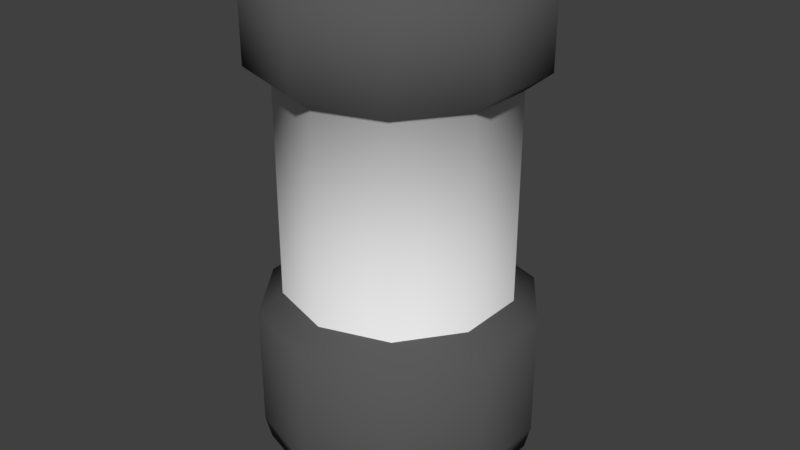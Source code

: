 # Source: Prop_1.blend  (saved by Blender 2.79.0; exported with 4.5.12 LTS)
import bpy
from mathutils import Matrix  # noqa: F401  (used for matrix-valued properties, if any)

bpy.ops.wm.read_factory_settings(use_empty=True)
scene = bpy.context.scene
scene.name = 'Scene'

# ---- collections
col_collection_1 = bpy.data.collections.new('Collection 1'); scene.collection.children.link(col_collection_1)

# ---- materials (node trees are filled in below, after node groups)
mat_material_001 = bpy.data.materials.new('Material.001')
mat_material_001.alpha_threshold = 0.0
mat_material_001.use_transparent_shadow = False
mat_material_001.roughness = 0.5
mat_material_002 = bpy.data.materials.new('Material.002')
mat_material_002.alpha_threshold = 0.0
mat_material_002.use_transparent_shadow = False
mat_material_002.diffuse_color = (0.1025, 0.1025, 0.1025, 1.0)
mat_material_002.roughness = 0.5

# ---- material node trees

# ---- world
world_world = bpy.data.worlds.new('World'); scene.world = world_world
world_world.color = (0.05088, 0.05088, 0.05088)
world_world.use_sun_shadow = False
world_world.sun_shadow_jitter_overblur = 0.0
world_world.cycles.sampling_method = 'MANUAL'

# ---- meshes
me_circle = bpy.data.meshes.new('Circle')
me_circle.from_pydata([(0.0, 1.0, 0.0), (-0.5878, 0.809, 0.0), (-0.9511, 0.309, 0.0), (-0.9511, -0.309, 0.0), (-0.5878, -0.809, 0.0), (8.742e-08, -1.0, 0.0), (0.5878, -0.809, 0.0), (0.9511, -0.309, 0.0), (0.9511, 0.309, 0.0), (0.5878, 0.809, 0.0), (0.0, 1.0, 0.3517), (-0.5878, 0.809, 0.3517), (-0.9511, 0.309, 0.3517), (-0.9511, -0.309, 0.3517), (-0.5878, -0.809, 0.3517), (8.742e-08, -1.0, 0.3517), (0.5878, -0.809, 0.3517), (0.9511, -0.309, 0.3517), (0.9511, 0.309, 0.3517), (0.5878, 0.809, 0.3517), (6.569e-09, 1.22, 0.3517), (-0.7173, 0.9873, 0.3517), (-1.161, 0.3771, 0.3517), (-1.161, -0.3771, 0.3517), (-0.7173, -0.9873, 0.3517), (1.133e-07, -1.22, 0.3517), (0.7173, -0.9873, 0.3517), (1.161, -0.3771, 0.3517), (1.161, 0.3771, 0.3517), (0.7173, 0.9873, 0.3517), (7.366e-09, 1.273, 0.5681), (-0.7483, 1.03, 0.5681), (-1.211, 0.3934, 0.5681), (-1.211, -0.3934, 0.5681), (-0.7483, -1.03, 0.5681), (1.187e-07, -1.273, 0.5681), (0.7483, -1.03, 0.5681), (1.211, -0.3934, 0.5681), (1.211, 0.3934, 0.5681), (0.7483, 1.03, 0.5681), (7.366e-09, 1.273, 1.69), (-0.7483, 1.03, 1.69), (-1.211, 0.3934, 1.69), (-1.211, -0.3934, 1.69), (-0.7483, -1.03, 1.69), (1.187e-07, -1.273, 1.69), (0.7483, -1.03, 1.69), (1.211, -0.3934, 1.69), (1.211, 0.3934, 1.69), (0.7483, 1.03, 1.69), (6.202e-09, 1.051, 1.863), (-0.6176, 0.85, 1.863), (-0.9992, 0.3247, 1.863), (-0.9992, -0.3247, 1.863), (-0.6175, -0.85, 1.863), (9.805e-08, -1.051, 1.863), (0.6176, -0.85, 1.863), (0.9992, -0.3247, 1.863), (0.9992, 0.3247, 1.863), (0.6175, 0.85, 1.863), (6.202e-09, 1.051, 3.768), (-0.6176, 0.85, 3.768), (-0.9992, 0.3247, 3.768), (-0.9992, -0.3247, 3.768), (-0.6175, -0.85, 3.768), (9.805e-08, -1.051, 3.768), (0.6176, -0.85, 3.768), (0.9992, -0.3247, 3.768), (0.9992, 0.3247, 3.768), (0.6175, 0.85, 3.768), (7.501e-09, 1.271, 3.941), (-0.747, 1.028, 3.941), (-1.209, 0.3927, 3.941), (-1.209, -0.3927, 3.941), (-0.747, -1.028, 3.941), (1.186e-07, -1.271, 3.941), (0.747, -1.028, 3.941), (1.209, -0.3927, 3.941), (1.209, 0.3927, 3.941), (0.747, 1.028, 3.941), (7.501e-09, 1.271, 4.742), (-0.747, 1.028, 4.742), (-1.209, 0.3927, 4.742), (-1.209, -0.3927, 4.742), (-0.747, -1.028, 4.742), (1.186e-07, -1.271, 4.742), (0.747, -1.028, 4.742), (1.209, -0.3927, 4.742), (1.209, 0.3927, 4.742), (0.747, 1.028, 4.742), (8.043e-09, 1.142, 4.783), (-0.6715, 0.9242, 4.783), (-1.086, 0.353, 4.783), (-1.086, -0.353, 4.783), (-0.6715, -0.9242, 4.783), (1.079e-07, -1.142, 4.783), (0.6715, -0.9242, 4.783), (1.086, -0.353, 4.783), (1.086, 0.353, 4.783), (0.6715, 0.9242, 4.783), (1.23e-08, 0.6486, 4.783), (-0.3812, 0.5247, 4.783), (-0.6169, 0.2004, 4.783), (-0.6169, -0.2004, 4.783), (-0.3812, -0.5247, 4.783), (6.9e-08, -0.6486, 4.783), (0.3812, -0.5247, 4.783), (0.6169, -0.2004, 4.783), (0.6169, 0.2004, 4.783), (0.3812, 0.5247, 4.783), (1.23e-08, 0.6486, 4.714), (-0.3812, 0.5247, 4.714), (-0.6169, 0.2004, 4.714), (-0.6169, -0.2004, 4.714), (-0.3812, -0.5247, 4.714), (6.9e-08, -0.6486, 4.714), (0.3812, -0.5247, 4.714), (0.6169, -0.2004, 4.714), (0.6169, 0.2004, 4.714), (0.3812, 0.5247, 4.714), (6.172e-09, 0.9214, 1.719), (-0.5416, 0.7454, 1.719), (-0.8763, 0.2847, 1.719), (-0.8763, -0.2847, 1.719), (-0.5416, -0.7454, 1.719), (8.672e-08, -0.9214, 1.719), (0.5416, -0.7454, 1.719), (0.8763, -0.2847, 1.719), (0.8763, 0.2847, 1.719), (0.5416, 0.7454, 1.719), (6.172e-09, 0.9214, 3.912), (-0.5416, 0.7454, 3.912), (-0.8763, 0.2847, 3.912), (-0.8763, -0.2847, 3.912), (-0.5416, -0.7454, 3.912), (8.672e-08, -0.9214, 3.912), (0.5416, -0.7454, 3.912), (0.8763, -0.2847, 3.912), (0.8763, 0.2847, 3.912), (0.5416, 0.7454, 3.912), (4.313e-09, 0.3846, 1.388), (-0.2261, 0.3112, 1.388), (-0.3658, 0.1189, 1.388), (-0.3658, -0.1189, 1.388), (-0.2261, -0.3112, 1.388), (3.794e-08, -0.3846, 1.388), (0.2261, -0.3112, 1.388), (0.3658, -0.1189, 1.388), (0.3658, 0.1189, 1.388), (0.2261, 0.3112, 1.388), (4.313e-09, 0.3846, 4.243), (-0.2261, 0.3112, 4.243), (-0.3658, 0.1189, 4.243), (-0.3658, -0.1189, 4.243), (-0.2261, -0.3112, 4.243), (3.794e-08, -0.3846, 4.243), (0.2261, -0.3112, 4.243), (0.3658, -0.1189, 4.243), (0.3658, 0.1189, 4.243), (0.2261, 0.3112, 4.243), (8.735e-09, 1.062, 1.746), (-0.6242, 0.8592, 1.746), (-1.01, 0.3282, 1.746), (-1.01, -0.3282, 1.746), (-0.6242, -0.8592, 1.746), (1.016e-07, -1.062, 1.746), (0.6242, -0.8592, 1.746), (1.01, -0.3282, 1.746), (1.01, 0.3282, 1.746), (0.6242, 0.8592, 1.746)], [], [(6, 16, 15, 5), (3, 13, 12, 2), (0, 10, 19, 9), (7, 17, 16, 6), (4, 14, 13, 3), (1, 11, 10, 0), (8, 18, 17, 7), (5, 15, 14, 4), (2, 12, 11, 1), (9, 19, 18, 8), (16, 26, 25, 15), (13, 23, 22, 12), (10, 20, 29, 19), (17, 27, 26, 16), (14, 24, 23, 13), (11, 21, 20, 10), (18, 28, 27, 17), (15, 25, 24, 14), (12, 22, 21, 11), (19, 29, 28, 18), (23, 33, 32, 22), (20, 30, 39, 29), (27, 37, 36, 26), (24, 34, 33, 23), (21, 31, 30, 20), (28, 38, 37, 27), (25, 35, 34, 24), (22, 32, 31, 21), (29, 39, 38, 28), (26, 36, 35, 25), (37, 47, 46, 36), (34, 44, 43, 33), (31, 41, 40, 30), (38, 48, 47, 37), (35, 45, 44, 34), (32, 42, 41, 31), (39, 49, 48, 38), (36, 46, 45, 35), (33, 43, 42, 32), (30, 40, 49, 39), (44, 54, 53, 43), (41, 51, 50, 40), (48, 58, 57, 47), (45, 55, 54, 44), (42, 52, 51, 41), (49, 59, 58, 48), (46, 56, 55, 45), (43, 53, 52, 42), (40, 50, 59, 49), (47, 57, 56, 46), (51, 61, 60, 50), (58, 68, 67, 57), (55, 65, 64, 54), (52, 62, 61, 51), (59, 69, 68, 58), (56, 66, 65, 55), (53, 63, 62, 52), (50, 60, 69, 59), (57, 67, 66, 56), (54, 64, 63, 53), (68, 78, 77, 67), (65, 75, 74, 64), (62, 72, 71, 61), (69, 79, 78, 68), (66, 76, 75, 65), (63, 73, 72, 62), (60, 70, 79, 69), (67, 77, 76, 66), (64, 74, 73, 63), (61, 71, 70, 60), (75, 85, 84, 74), (72, 82, 81, 71), (79, 89, 88, 78), (76, 86, 85, 75), (73, 83, 82, 72), (70, 80, 89, 79), (77, 87, 86, 76), (74, 84, 83, 73), (71, 81, 80, 70), (78, 88, 87, 77), (82, 92, 91, 81), (89, 99, 98, 88), (86, 96, 95, 85), (83, 93, 92, 82), (80, 90, 99, 89), (87, 97, 96, 86), (84, 94, 93, 83), (81, 91, 90, 80), (88, 98, 97, 87), (85, 95, 94, 84), (96, 106, 105, 95), (93, 103, 102, 92), (90, 100, 109, 99), (97, 107, 106, 96), (94, 104, 103, 93), (91, 101, 100, 90), (98, 108, 107, 97), (95, 105, 104, 94), (92, 102, 101, 91), (99, 109, 108, 98), (103, 113, 112, 102), (100, 110, 119, 109), (107, 117, 116, 106), (104, 114, 113, 103), (101, 111, 110, 100), (108, 118, 117, 107), (105, 115, 114, 104), (102, 112, 111, 101), (109, 119, 118, 108), (106, 116, 115, 105), (111, 112, 113, 114, 115, 116, 117, 118, 119, 110), (121, 131, 130, 120), (128, 138, 137, 127), (125, 135, 134, 124), (122, 132, 131, 121), (129, 139, 138, 128), (126, 136, 135, 125), (123, 133, 132, 122), (120, 130, 139, 129), (127, 137, 136, 126), (124, 134, 133, 123), (141, 151, 150, 140), (148, 158, 157, 147), (145, 155, 154, 144), (142, 152, 151, 141), (149, 159, 158, 148), (146, 156, 155, 145), (143, 153, 152, 142), (140, 150, 159, 149), (147, 157, 156, 146), (144, 154, 153, 143), (161, 162, 163, 164, 165, 166, 167, 168, 169, 160)])
me_circle.polygons.foreach_set('use_smooth', [True] * 132)
me_circle.polygons.foreach_set('material_index', [1, 1, 1, 1, 1, 1, 1, 1, 1, 1, 1, 1, 1, 1, 1, 1, 1, 1, 1, 1, 1, 1, 1, 1, 1, 1, 1, 1, 1, 1, 1, 1, 1, 1, 1, 1, 1, 1, 1, 1, 1, 1, 1, 1, 1, 1, 1, 1, 1, 1, 0, 0, 0, 0, 0, 0, 0, 0, 0, 0, 1, 1, 1, 1, 1, 1, 1, 1, 1, 1, 1, 1, 1, 1, 1, 1, 1, 1, 1, 1, 1, 1, 1, 1, 1, 1, 1, 1, 1, 1, 1, 1, 1, 1, 1, 1, 1, 1, 1, 1, 1, 1, 1, 1, 1, 1, 1, 1, 1, 1, 1, 0, 0, 0, 0, 0, 0, 0, 0, 0, 0, 0, 0, 0, 0, 0, 0, 0, 0, 0, 0, 1])
_uv = me_circle.uv_layers.new(name='UVMap')
_uv.uv.foreach_set('vector', [0.3902, 0.02776, 0.3938, 0.06769, 0.4652, 0.06769, 0.4611, 0.02776, 0.606, 0.02776, 0.6121, 0.06769, 0.6895, 0.06769, 0.6807, 0.02776, 0.1149, 0.02776, 0.1105, 0.06769, 0.1819, 0.06769, 0.1823, 0.02776, 0.3201, 0.02776, 0.3231, 0.06769, 0.3938, 0.06769, 0.3902, 0.02776, 0.5329, 0.02776, 0.5377, 0.06769, 0.6121, 0.06769, 0.606, 0.02776, 0.04781, 0.02776, 0.04199, 0.06769, 0.1105, 0.06769, 0.1149, 0.02776, 0.2508, 0.02776, 0.2526, 0.06769, 0.3231, 0.06769, 0.3201, 0.02776, 0.4611, 0.02776, 0.4652, 0.06769, 0.5377, 0.06769, 0.5329, 0.02776, 0.6807, 0.02776, 0.6895, 0.06769, 0.7677, 0.06769, 0.7559, 0.02776, 0.1823, 0.02776, 0.1819, 0.06769, 0.2526, 0.06769, 0.2508, 0.02776, 0.3938, 0.06769, 0.3934, 0.08894, 0.465, 0.08894, 0.4652, 0.06769, 0.6121, 0.06769, 0.6128, 0.08894, 0.692, 0.08894, 0.6895, 0.06769, 0.1105, 0.06769, 0.106, 0.08894, 0.1794, 0.08894, 0.1819, 0.06769, 0.3231, 0.06769, 0.3224, 0.08894, 0.3934, 0.08894, 0.3938, 0.06769, 0.5377, 0.06769, 0.5378, 0.08894, 0.6128, 0.08894, 0.6121, 0.06769, 0.04199, 0.06769, 0.02937, 0.08894, 0.106, 0.08894, 0.1105, 0.06769, 0.2526, 0.06769, 0.2513, 0.08894, 0.3224, 0.08894, 0.3231, 0.06769, 0.4652, 0.06769, 0.465, 0.08894, 0.5378, 0.08894, 0.5377, 0.06769, 0.6895, 0.06769, 0.692, 0.08894, 0.7821, 0.08894, 0.7677, 0.06769, 0.1819, 0.06769, 0.1794, 0.08894, 0.2513, 0.08894, 0.2526, 0.06769, 0.6128, 0.08894, 0.6143, 0.1135, 0.6948, 0.1135, 0.692, 0.08894, 0.106, 0.08894, 0.1025, 0.1135, 0.1784, 0.1135, 0.1794, 0.08894, 0.3224, 0.08894, 0.3228, 0.1135, 0.3941, 0.1135, 0.3934, 0.08894, 0.5378, 0.08894, 0.5388, 0.1135, 0.6143, 0.1135, 0.6128, 0.08894, 0.02937, 0.08894, 0.02058, 0.1135, 0.1025, 0.1135, 0.106, 0.08894, 0.2513, 0.08894, 0.2513, 0.1135, 0.3228, 0.1135, 0.3224, 0.08894, 0.465, 0.08894, 0.4658, 0.1135, 0.5388, 0.1135, 0.5378, 0.08894, 0.692, 0.08894, 0.6948, 0.1135, 0.7883, 0.1135, 0.7821, 0.08894, 0.1794, 0.08894, 0.1784, 0.1135, 0.2513, 0.1135, 0.2513, 0.08894, 0.3934, 0.08894, 0.3941, 0.1135, 0.4658, 0.1135, 0.465, 0.08894, 0.3228, 0.1135, 0.3353, 0.2498, 0.4067, 0.2498, 0.3941, 0.1135, 0.5388, 0.1135, 0.5511, 0.2498, 0.6261, 0.2498, 0.6143, 0.1135, 0.02058, 0.1135, 0.01421, 0.2498, 0.1088, 0.2498, 0.1025, 0.1135, 0.2513, 0.1135, 0.263, 0.2498, 0.3353, 0.2498, 0.3228, 0.1135, 0.4658, 0.1135, 0.4783, 0.2498, 0.5511, 0.2498, 0.5388, 0.1135, 0.6948, 0.1135, 0.704, 0.2498, 0.7878, 0.2498, 0.7883, 0.1135, 0.1784, 0.1135, 0.1885, 0.2498, 0.263, 0.2498, 0.2513, 0.1135, 0.3941, 0.1135, 0.4067, 0.2498, 0.4783, 0.2498, 0.4658, 0.1135, 0.6143, 0.1135, 0.6261, 0.2498, 0.704, 0.2498, 0.6948, 0.1135, 0.1025, 0.1135, 0.1088, 0.2498, 0.1885, 0.2498, 0.1784, 0.1135, 0.5511, 0.2498, 0.5494, 0.2802, 0.6237, 0.2802, 0.6261, 0.2498, 0.01421, 0.2498, 0.02662, 0.2802, 0.11, 0.2802, 0.1088, 0.2498, 0.263, 0.2498, 0.2626, 0.2802, 0.3347, 0.2802, 0.3353, 0.2498, 0.4783, 0.2498, 0.4771, 0.2802, 0.5494, 0.2802, 0.5511, 0.2498, 0.704, 0.2498, 0.6997, 0.2802, 0.7746, 0.2802, 0.7878, 0.2498, 0.1885, 0.2498, 0.1883, 0.2802, 0.2626, 0.2802, 0.263, 0.2498, 0.4067, 0.2498, 0.4059, 0.2802, 0.4771, 0.2802, 0.4783, 0.2498, 0.6261, 0.2498, 0.6237, 0.2802, 0.6997, 0.2802, 0.704, 0.2498, 0.1088, 0.2498, 0.11, 0.2802, 0.1883, 0.2802, 0.1885, 0.2498, 0.3353, 0.2498, 0.3347, 0.2802, 0.4059, 0.2802, 0.4067, 0.2498, 0.02662, 0.2802, 0.05576, 0.5053, 0.1328, 0.5053, 0.11, 0.2802, 0.2626, 0.2802, 0.2751, 0.5053, 0.3411, 0.5053, 0.3347, 0.2802, 0.4771, 0.2802, 0.468, 0.5053, 0.5311, 0.5053, 0.5494, 0.2802, 0.6997, 0.2802, 0.6644, 0.5053, 0.7419, 0.5053, 0.7746, 0.2802, 0.1883, 0.2802, 0.2059, 0.5053, 0.2751, 0.5053, 0.2626, 0.2802, 0.4059, 0.2802, 0.405, 0.5053, 0.468, 0.5053, 0.4771, 0.2802, 0.6237, 0.2802, 0.5956, 0.5053, 0.6644, 0.5053, 0.6997, 0.2802, 0.11, 0.2802, 0.1328, 0.5053, 0.2059, 0.5053, 0.1883, 0.2802, 0.3347, 0.2802, 0.3411, 0.5053, 0.405, 0.5053, 0.4059, 0.2802, 0.5494, 0.2802, 0.5311, 0.5053, 0.5956, 0.5053, 0.6237, 0.2802, 0.2751, 0.5053, 0.2766, 0.5366, 0.3409, 0.5366, 0.3411, 0.5053, 0.468, 0.5053, 0.4644, 0.5366, 0.5254, 0.5366, 0.5311, 0.5053, 0.6644, 0.5053, 0.6542, 0.5366, 0.7388, 0.5366, 0.7419, 0.5053, 0.2059, 0.5053, 0.2091, 0.5366, 0.2766, 0.5366, 0.2751, 0.5053, 0.405, 0.5053, 0.4032, 0.5366, 0.4644, 0.5366, 0.468, 0.5053, 0.5956, 0.5053, 0.5877, 0.5366, 0.6542, 0.5366, 0.6644, 0.5053, 0.1328, 0.5053, 0.1359, 0.5366, 0.2091, 0.5366, 0.2059, 0.5053, 0.3411, 0.5053, 0.3409, 0.5366, 0.4032, 0.5366, 0.405, 0.5053, 0.5311, 0.5053, 0.5254, 0.5366, 0.5877, 0.5366, 0.5956, 0.5053, 0.05576, 0.5053, 0.0504, 0.5366, 0.1359, 0.5366, 0.1328, 0.5053, 0.4644, 0.5366, 0.4598, 0.6093, 0.5151, 0.6093, 0.5254, 0.5366, 0.6542, 0.5366, 0.6256, 0.6093, 0.6813, 0.6093, 0.7388, 0.5366, 0.2091, 0.5366, 0.226, 0.6093, 0.2877, 0.6093, 0.2766, 0.5366, 0.4032, 0.5366, 0.4038, 0.6093, 0.4598, 0.6093, 0.4644, 0.5366, 0.5877, 0.5366, 0.5702, 0.6093, 0.6256, 0.6093, 0.6542, 0.5366, 0.1359, 0.5366, 0.1584, 0.6093, 0.226, 0.6093, 0.2091, 0.5366, 0.3409, 0.5366, 0.3466, 0.6093, 0.4038, 0.6093, 0.4032, 0.5366, 0.5254, 0.5366, 0.5151, 0.6093, 0.5702, 0.6093, 0.5877, 0.5366, 0.0504, 0.5366, 0.0755, 0.6093, 0.1584, 0.6093, 0.1359, 0.5366, 0.2766, 0.5366, 0.2877, 0.6093, 0.3466, 0.6093, 0.3409, 0.5366, 0.6256, 0.6093, 0.619, 0.6178, 0.6693, 0.6178, 0.6813, 0.6093, 0.226, 0.6093, 0.2288, 0.6178, 0.2892, 0.6178, 0.2877, 0.6093, 0.4038, 0.6093, 0.4034, 0.6178, 0.4584, 0.6178, 0.4598, 0.6093, 0.5702, 0.6093, 0.566, 0.6178, 0.619, 0.6178, 0.6256, 0.6093, 0.1584, 0.6093, 0.1639, 0.6178, 0.2288, 0.6178, 0.226, 0.6093, 0.3466, 0.6093, 0.3471, 0.6178, 0.4034, 0.6178, 0.4038, 0.6093, 0.5151, 0.6093, 0.5125, 0.6178, 0.566, 0.6178, 0.5702, 0.6093, 0.0755, 0.6093, 0.08878, 0.6178, 0.1639, 0.6178, 0.1584, 0.6093, 0.2877, 0.6093, 0.2892, 0.6178, 0.3471, 0.6178, 0.3466, 0.6093, 0.4598, 0.6093, 0.4584, 0.6178, 0.5125, 0.6178, 0.5151, 0.6093, 0.4034, 0.6178, 0.3967, 0.6559, 0.4468, 0.6559, 0.4584, 0.6178, 0.566, 0.6178, 0.542, 0.6559, 0.5858, 0.6559, 0.619, 0.6178, 0.1639, 0.6178, 0.1888, 0.6559, 0.2406, 0.6559, 0.2288, 0.6178, 0.3471, 0.6178, 0.3455, 0.6559, 0.3967, 0.6559, 0.4034, 0.6178, 0.5125, 0.6178, 0.4953, 0.6559, 0.542, 0.6559, 0.566, 0.6178, 0.08878, 0.6178, 0.1433, 0.6559, 0.1888, 0.6559, 0.1639, 0.6178, 0.2892, 0.6178, 0.2933, 0.6559, 0.3455, 0.6559, 0.3471, 0.6178, 0.4584, 0.6178, 0.4468, 0.6559, 0.4953, 0.6559, 0.5125, 0.6178, 0.619, 0.6178, 0.5858, 0.6559, 0.6221, 0.6559, 0.6693, 0.6178, 0.2288, 0.6178, 0.2406, 0.6559, 0.2933, 0.6559, 0.2892, 0.6178, 0.542, 0.6559, 0.539, 0.663, 0.5811, 0.663, 0.5858, 0.6559, 0.1888, 0.6559, 0.1931, 0.663, 0.2435, 0.663, 0.2406, 0.6559, 0.3455, 0.6559, 0.3463, 0.663, 0.3967, 0.663, 0.3967, 0.6559, 0.4953, 0.6559, 0.4936, 0.663, 0.539, 0.663, 0.542, 0.6559, 0.1433, 0.6559, 0.148, 0.663, 0.1931, 0.663, 0.1888, 0.6559, 0.2933, 0.6559, 0.2951, 0.663, 0.3463, 0.663, 0.3455, 0.6559, 0.4468, 0.6559, 0.4459, 0.663, 0.4936, 0.663, 0.4953, 0.6559, 0.5858, 0.6559, 0.5811, 0.663, 0.6168, 0.663, 0.6221, 0.6559, 0.2406, 0.6559, 0.2435, 0.663, 0.2951, 0.663, 0.2933, 0.6559, 0.3967, 0.6559, 0.3967, 0.663, 0.4459, 0.663, 0.4468, 0.6559, 0.8789, 0.0001518, 0.837, 0.0001518, 0.8031, 0.02478, 0.7901, 0.06463, 0.8031, 0.1045, 0.837, 0.1291, 0.8789, 0.1291, 0.9128, 0.1045, 0.9257, 0.06463, 0.9128, 0.02478, 0.0001518, 0.7014, 0.0001522, 0.9307, 0.05967, 0.9307, 0.05967, 0.7014, 0.1787, 0.7014, 0.1787, 0.9307, 0.2382, 0.9307, 0.2382, 0.7014, 0.3573, 0.7014, 0.3573, 0.9307, 0.4168, 0.9307, 0.4168, 0.7014, 0.5359, 0.7014, 0.5359, 0.9307, 0.5954, 0.9307, 0.5954, 0.7014, 0.1192, 0.7014, 0.1192, 0.9307, 0.1787, 0.9307, 0.1787, 0.7014, 0.2978, 0.7014, 0.2978, 0.9307, 0.3573, 0.9307, 0.3573, 0.7014, 0.4763, 0.7014, 0.4763, 0.9307, 0.5359, 0.9307, 0.5359, 0.7014, 0.05967, 0.7014, 0.05967, 0.9307, 0.1192, 0.9307, 0.1192, 0.7014, 0.2382, 0.7014, 0.2382, 0.9307, 0.2978, 0.9307, 0.2978, 0.7014, 0.4168, 0.7014, 0.4168, 0.9307, 0.4763, 0.9307, 0.4763, 0.7014, 0.5957, 0.7014, 0.5957, 0.9998, 0.6205, 0.9998, 0.6205, 0.7014, 0.6702, 0.7014, 0.6702, 0.9998, 0.6951, 0.9998, 0.6951, 0.7014, 0.7448, 0.7014, 0.7448, 0.9998, 0.7696, 0.9998, 0.7696, 0.7014, 0.8193, 0.7014, 0.8193, 0.9998, 0.8442, 0.9998, 0.8442, 0.7014, 0.6454, 0.7014, 0.6454, 0.9998, 0.6702, 0.9998, 0.6702, 0.7014, 0.7199, 0.7014, 0.7199, 0.9998, 0.7448, 0.9998, 0.7448, 0.7014, 0.7945, 0.7014, 0.7945, 0.9998, 0.8193, 0.9998, 0.8193, 0.7014, 0.6205, 0.7014, 0.6205, 0.9998, 0.6454, 0.9998, 0.6454, 0.7014, 0.6951, 0.7014, 0.6951, 0.9998, 0.7199, 0.9998, 0.7199, 0.7014, 0.7696, 0.7014, 0.7696, 0.9998, 0.7945, 0.9998, 0.7945, 0.7014, 0.8789, 0.0001518, 0.837, 0.0001518, 0.8031, 0.02478, 0.7901, 0.06463, 0.8031, 0.1045, 0.837, 0.1291, 0.8789, 0.1291, 0.9128, 0.1045, 0.9257, 0.06463, 0.9128, 0.02478])
me_circle.materials.append(mat_material_001)
me_circle.materials.append(mat_material_002)
me_circle.use_remesh_preserve_volume = False
me_circle.use_remesh_preserve_attributes = False
me_circle.use_mirror_vertex_groups = False
me_circle.update()

# ---- objects
ob_circle = bpy.data.objects.new('Circle', me_circle)

# ---- transforms, parenting, visibility, modifiers, constraints
ob_circle.location = (0.0, 0.0, 0.0)
ob_circle.lineart.crease_threshold = 0.0

# ---- collection membership
col_collection_1.objects.link(ob_circle)

# ---- scene / render settings (as saved in the file)
scene.frame_start = 1; scene.frame_end = 250; scene.frame_set(1)
scene.render.engine = 'BLENDER_EEVEE_NEXT'
scene.render.resolution_percentage = 50
scene.render.dither_intensity = 0.0
scene.cycles.use_denoising = False
scene.cycles.samples = 128
scene.cycles.sampling_pattern = 'TABULATED_SOBOL'
scene.cycles.use_adaptive_sampling = False
scene.cycles.use_light_tree = False
scene.cycles.blur_glossy = 0.0
scene.cycles.sample_clamp_indirect = 0.0
scene.view_settings.view_transform = 'Standard'
bpy.context.view_layer.update()

# ---- added for rendering (the .blend has no active camera and no usable light): camera, sun
cam_auto = bpy.data.cameras.new('AutoCamera')
cam_auto.lens = 50.0
cam_auto.sensor_width = 36.0
cam_auto.clip_end = 1000.0
ob_auto_camera = bpy.data.objects.new('AutoCamera', cam_auto)
scene.collection.objects.link(ob_auto_camera)
ob_auto_camera.location = (5.49094, -6.58913, 6.78414)
ob_auto_camera.rotation_euler = (1.09748, -7.21219e-08, 0.694738)
scene.camera = ob_auto_camera
light_auto_sun = bpy.data.lights.new('AutoSun', 'SUN')
light_auto_sun.energy = 3.0
light_auto_sun.angle = 0.0523599
ob_auto_sun = bpy.data.objects.new('AutoSun', light_auto_sun)
scene.collection.objects.link(ob_auto_sun)
ob_auto_sun.rotation_euler = (0.872665, 0.174533, 0.523599)
bpy.context.view_layer.update()

